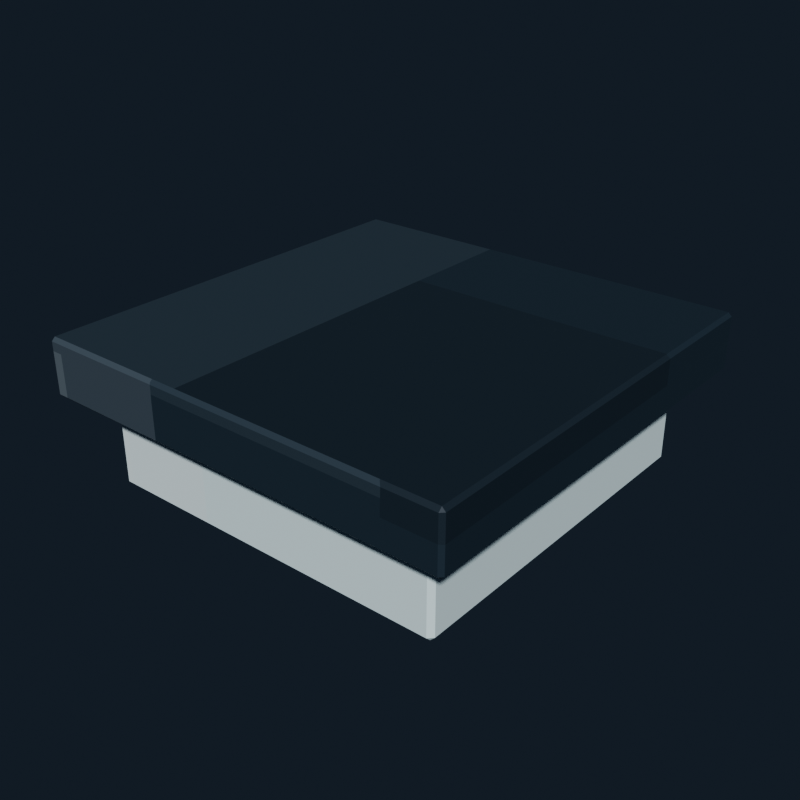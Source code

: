 # Source: ceiling_light_cool.blend  (saved by Blender 5.2.44; exported with 4.5.12 LTS)
import bpy
from mathutils import Matrix  # noqa: F401  (used for matrix-valued properties, if any)

bpy.ops.wm.read_factory_settings(use_empty=True)
scene = bpy.context.scene
scene.name = 'Scene'

# ---- collections
col_collection = bpy.data.collections.new('Collection'); scene.collection.children.link(col_collection)

# ---- images (referenced by path relative to the original .blend; pixels are not part of the script)
import os
ASSET_DIR = os.environ.get("B2B_ASSET_DIR", "")  # directory of the original .blend (textures are referenced by path, not embedded)
HERE = os.path.dirname(os.path.abspath(__file__))  # packed textures are extracted next to this script under _unpacked/

def load_image(name, relpath, width, height, colorspace="sRGB"):
    """Load a texture the original file referenced (path relative to the .blend, or extracted next to this script)."""
    p = next((c for c in (os.path.join(HERE, relpath), os.path.join(ASSET_DIR, relpath)) if relpath and os.path.exists(c)), "")
    if p:
        img = bpy.data.images.load(p, check_existing=True)
        img.name = name
    else:  # same state as the original file: an image datablock whose file is absent (Cycles renders it pink)
        img = bpy.data.images.new(name, width, height)
        img.source = "FILE"
        img.filepath = "//" + (relpath or name)
    img.colorspace_settings.name = colorspace
    return img
img_ceiling_light_cool_pixel_atlas = load_image('ceiling_light_cool_pixel_atlas', '_unpacked/ceiling_light_cool_pixel_atlas.580416fe.png', 96, 16, 'sRGB')

# ---- materials (node trees are filled in below, after node groups)
mat_ceiling_light_cool_pixel_paint = bpy.data.materials.new('Ceiling Light Cool pixel paint')

# ---- material node trees
mat_ceiling_light_cool_pixel_paint.use_nodes = True; mat_ceiling_light_cool_pixel_paint.node_tree.nodes.clear()
_N = mat_ceiling_light_cool_pixel_paint.node_tree.nodes; _L = mat_ceiling_light_cool_pixel_paint.node_tree.links
n0 = _N.new('ShaderNodeBsdfPrincipled'); n0.name = 'Principled BSDF'; n0.location = (-200, 100)
n0.inputs[1].default_value = 0.18
n0.inputs[2].default_value = 0.62
n0.inputs[10].default_value = 0.005
n1 = _N.new('ShaderNodeOutputMaterial'); n1.name = 'Material Output'; n1.location = (200, 100)
n2 = _N.new('ShaderNodeTexImage'); n2.name = 'Image Texture'; n2.location = (0, 0)
n2.image = img_ceiling_light_cool_pixel_atlas
n2.interpolation = 'Closest'
_L.new(n0.outputs[0], n1.inputs[0])
_L.new(n2.outputs[0], n0.inputs[0])
n1.is_active_output = True

# ---- world
world_world = bpy.data.worlds.new('World'); scene.world = world_world
world_world.use_nodes = True; world_world.node_tree.nodes.clear()
_N = world_world.node_tree.nodes; _L = world_world.node_tree.links
n0 = _N.new('ShaderNodeOutputWorld'); n0.name = 'World Output'; n0.location = (200, 100)
n1 = _N.new('ShaderNodeBackground'); n1.name = 'Background'; n1.location = (-200, 100)
n1.inputs[0].default_value = (0.04314, 0.06275, 0.09412, 1.0)
n1.inputs[1].default_value = 0.36
_L.new(n1.outputs[0], n0.inputs[0])
n0.is_active_output = True
world_world.color = (0.05088, 0.05088, 0.05088)
world_world.sun_shadow_jitter_overblur = 0.0

# ---- meshes
me_cube = bpy.data.meshes.new('Cube')
me_cube.from_pydata([(-0.364, -0.364, -0.05), (-0.364, -0.37, -0.044), (-0.37, -0.364, -0.044), (-0.364, -0.37, 0.044), (-0.364, -0.364, 0.05), (-0.37, -0.364, 0.044), (-0.364, 0.364, -0.05), (-0.37, 0.364, -0.044), (-0.364, 0.37, -0.044), (-0.364, 0.364, 0.05), (-0.364, 0.37, 0.044), (-0.37, 0.364, 0.044), (0.364, -0.364, -0.05), (0.37, -0.364, -0.044), (0.364, -0.37, -0.044), (0.364, -0.364, 0.05), (0.364, -0.37, 0.044), (0.37, -0.364, 0.044), (0.364, 0.364, -0.05), (0.364, 0.37, -0.044), (0.37, 0.364, -0.044), (0.364, 0.364, 0.05), (0.37, 0.364, 0.044), (0.364, 0.37, 0.044)], [], [(0, 1, 2), (3, 4, 5), (6, 7, 8), (9, 10, 11), (12, 13, 14), (15, 16, 17), (18, 19, 20), (21, 22, 23), (6, 0, 2, 7), (1, 3, 5, 2), (4, 9, 11, 5), (10, 8, 7, 11), (18, 6, 8, 19), (9, 21, 23, 10), (22, 20, 19, 23), (12, 18, 20, 13), (21, 15, 17, 22), (16, 14, 13, 17), (0, 12, 14, 1), (15, 4, 3, 16), (6, 18, 12, 0), (2, 5, 11, 7), (14, 16, 3, 1), (21, 9, 4, 15), (8, 10, 23, 19), (20, 22, 17, 13)])
_uv = me_cube.uv_layers.new(name='UVMap')
_uv.uv.foreach_set('vector', [0.1947, 0.7207, 0.1947, 0.7225, 0.1944, 0.7207, 0.2663, 0.9432, 0.2685, 0.9432, 0.2663, 0.945, 0.1947, 0.5018, 0.1944, 0.5018, 0.1947, 0.5, 0.2685, 0.2781, 0.2663, 0.2793, 0.2663, 0.2761, 0.2312, 0.7207, 0.2331, 0.7207, 0.2324, 0.7234, 0.2687, 0.7225, 0.2663, 0.7243, 0.2663, 0.7211, 0.2312, 0.5018, 0.2324, 0.4991, 0.2331, 0.5018, 0.2687, 0.5009, 0.2663, 0.5018, 0.2663, 0.4986, 0.1947, 0.5018, 0.1947, 0.7207, 0.1944, 0.7207, 0.1944, 0.5018, 0.2337, 0.055, 0.2663, 0.055, 0.2663, 0.0568, 0.2337, 0.0568, 0.2685, 0.0568, 0.2685, 0.2781, 0.2663, 0.2761, 0.2663, 0.0568, 0.2663, 0.2793, 0.2337, 0.2793, 0.2337, 0.2757, 0.2663, 0.2761, 0.2312, 0.5018, 0.1947, 0.5018, 0.1947, 0.5, 0.2324, 0.4991, 0.2685, 0.2781, 0.2687, 0.5009, 0.2663, 0.4986, 0.2663, 0.2793, 0.2663, 0.5018, 0.2331, 0.5018, 0.2324, 0.4991, 0.2663, 0.4986, 0.2312, 0.7207, 0.2312, 0.5018, 0.2331, 0.5018, 0.2331, 0.7207, 0.2687, 0.5009, 0.2687, 0.7225, 0.2663, 0.7211, 0.2663, 0.5018, 0.2663, 0.7243, 0.2324, 0.7234, 0.2331, 0.7207, 0.2663, 0.7211, 0.1947, 0.7207, 0.2312, 0.7207, 0.2324, 0.7234, 0.1947, 0.7225, 0.2687, 0.7225, 0.2685, 0.9432, 0.2663, 0.9432, 0.2663, 0.7243, 0.1947, 0.5018, 0.2312, 0.5018, 0.2312, 0.7207, 0.1947, 0.7207, 0.2337, 0.0568, 0.2663, 0.0568, 0.2663, 0.2761, 0.2337, 0.2757, 0.2324, 0.7234, 0.2663, 0.7243, 0.2663, 0.9432, 0.2337, 0.9432, 0.2687, 0.5009, 0.3053, 0.5018, 0.3053, 0.7207, 0.2687, 0.7225, 0.2337, 0.2793, 0.2663, 0.2793, 0.2663, 0.4986, 0.2324, 0.4991, 0.2331, 0.5018, 0.2663, 0.5018, 0.2663, 0.7211, 0.2331, 0.7207])
me_cube.materials.append(mat_ceiling_light_cool_pixel_paint)
me_cube.update()
me_cube_001 = bpy.data.meshes.new('Cube.001')
me_cube_001.from_pydata([(-0.302, -0.302, -0.08), (-0.302, -0.31, -0.072), (-0.31, -0.302, -0.072), (-0.302, -0.31, 0.072), (-0.302, -0.302, 0.08), (-0.31, -0.302, 0.072), (-0.302, 0.302, -0.08), (-0.31, 0.302, -0.072), (-0.302, 0.31, -0.072), (-0.302, 0.302, 0.08), (-0.302, 0.31, 0.072), (-0.31, 0.302, 0.072), (0.302, -0.302, -0.08), (0.31, -0.302, -0.072), (0.302, -0.31, -0.072), (0.302, -0.302, 0.08), (0.302, -0.31, 0.072), (0.31, -0.302, 0.072), (0.302, 0.302, -0.08), (0.302, 0.31, -0.072), (0.31, 0.302, -0.072), (0.302, 0.302, 0.08), (0.31, 0.302, 0.072), (0.302, 0.31, 0.072)], [], [(0, 1, 2), (3, 4, 5), (6, 7, 8), (9, 10, 11), (12, 13, 14), (15, 16, 17), (18, 19, 20), (21, 22, 23), (6, 0, 2, 7), (1, 3, 5, 2), (4, 9, 11, 5), (10, 8, 7, 11), (18, 6, 8, 19), (9, 21, 23, 10), (22, 20, 19, 23), (12, 18, 20, 13), (21, 15, 17, 22), (16, 14, 13, 17), (0, 12, 14, 1), (15, 4, 3, 16), (6, 18, 12, 0), (2, 5, 11, 7), (14, 16, 3, 1), (21, 9, 4, 15), (8, 10, 23, 19), (20, 22, 17, 13)])
_uv = me_cube_001.uv_layers.new(name='UVMap')
_uv.uv.foreach_set('vector', [0.8615, 0.7196, 0.8615, 0.7225, 0.861, 0.7196, 0.9334, 0.9421, 0.9352, 0.9421, 0.9334, 0.945, 0.8615, 0.5029, 0.861, 0.5029, 0.8615, 0.5, 0.9352, 0.2785, 0.9334, 0.2804, 0.9334, 0.2753, 0.8976, 0.7196, 0.8995, 0.7196, 0.8988, 0.7239, 0.9354, 0.7225, 0.9334, 0.7254, 0.9334, 0.7203, 0.8976, 0.5029, 0.8988, 0.4986, 0.8995, 0.5029, 0.9354, 0.5014, 0.9334, 0.5029, 0.9334, 0.4978, 0.8615, 0.5029, 0.8615, 0.7196, 0.861, 0.7196, 0.861, 0.5029, 0.9, 0.055, 0.9334, 0.055, 0.9334, 0.05787, 0.9, 0.05787, 0.9352, 0.05787, 0.9352, 0.2785, 0.9334, 0.2753, 0.9334, 0.05787, 0.9334, 0.2804, 0.9, 0.2804, 0.9, 0.2746, 0.9334, 0.2753, 0.8976, 0.5029, 0.8615, 0.5029, 0.8615, 0.5, 0.8988, 0.4986, 0.9352, 0.2785, 0.9354, 0.5014, 0.9334, 0.4978, 0.9334, 0.2804, 0.9334, 0.5029, 0.8995, 0.5029, 0.8988, 0.4986, 0.9334, 0.4978, 0.8976, 0.7196, 0.8976, 0.5029, 0.8995, 0.5029, 0.8995, 0.7196, 0.9354, 0.5014, 0.9354, 0.7225, 0.9334, 0.7203, 0.9334, 0.5029, 0.9334, 0.7254, 0.8988, 0.7239, 0.8995, 0.7196, 0.9334, 0.7203, 0.8615, 0.7196, 0.8976, 0.7196, 0.8988, 0.7239, 0.8615, 0.7225, 0.9354, 0.7225, 0.9352, 0.9421, 0.9334, 0.9421, 0.9334, 0.7254, 0.8615, 0.5029, 0.8976, 0.5029, 0.8976, 0.7196, 0.8615, 0.7196, 0.9, 0.05787, 0.9334, 0.05787, 0.9334, 0.2753, 0.9, 0.2746, 0.8988, 0.7239, 0.9334, 0.7254, 0.9334, 0.9421, 0.9, 0.9421, 0.9354, 0.5014, 0.9718, 0.5029, 0.9718, 0.7196, 0.9354, 0.7225, 0.9, 0.2804, 0.9334, 0.2804, 0.9334, 0.4978, 0.8988, 0.4986, 0.8995, 0.5029, 0.9334, 0.5029, 0.9334, 0.7203, 0.8995, 0.7196])
me_cube_001.materials.append(mat_ceiling_light_cool_pixel_paint)
me_cube_001.update()

# ---- objects
ob_ceilingplate = bpy.data.objects.new('CeilingPlate', me_cube)
ob_lightpanel = bpy.data.objects.new('LightPanel', me_cube_001)

# ---- transforms, parenting, visibility, modifiers, constraints
ob_ceilingplate.location = (0.0, 0.0, 0.25)
ob_lightpanel.location = (0.0, 0.0, 0.12)

# ---- collection membership
col_collection.objects.link(ob_ceilingplate)
col_collection.objects.link(ob_lightpanel)

# ---- scene / render settings (as saved in the file)
scene.frame_start = 1; scene.frame_end = 250; scene.frame_set(1)
scene.render.engine = 'BLENDER_EEVEE_NEXT'
scene.render.resolution_x = 640
scene.render.resolution_y = 640
scene.render.bake_bias = 0.0
scene.render.bake_samples = 0
scene.render.compositor_device = 'GPU'
scene.eevee.use_volume_custom_range = False
scene.eevee.fast_gi_thickness_near = 0.1
scene.eevee.fast_gi_thickness_far = 0.0
scene.eevee.ray_tracing_options.screen_trace_thickness = 0.1
scene.view_settings.look = 'AgX - Medium High Contrast'
bpy.context.view_layer.update()

# ---- added for rendering (the .blend has no active camera and no usable light): camera, sun
cam_auto = bpy.data.cameras.new('AutoCamera')
cam_auto.lens = 50.0
cam_auto.sensor_width = 36.0
cam_auto.clip_end = 1000.0
ob_auto_camera = bpy.data.objects.new('AutoCamera', cam_auto)
scene.collection.objects.link(ob_auto_camera)
ob_auto_camera.location = (0.997699, -1.19724, 0.96816)
ob_auto_camera.rotation_euler = (1.09748, -7.21219e-08, 0.694738)
scene.camera = ob_auto_camera
light_auto_sun = bpy.data.lights.new('AutoSun', 'SUN')
light_auto_sun.energy = 3.0
light_auto_sun.angle = 0.0523599
ob_auto_sun = bpy.data.objects.new('AutoSun', light_auto_sun)
scene.collection.objects.link(ob_auto_sun)
ob_auto_sun.rotation_euler = (0.872665, 0.174533, 0.523599)
bpy.context.view_layer.update()
